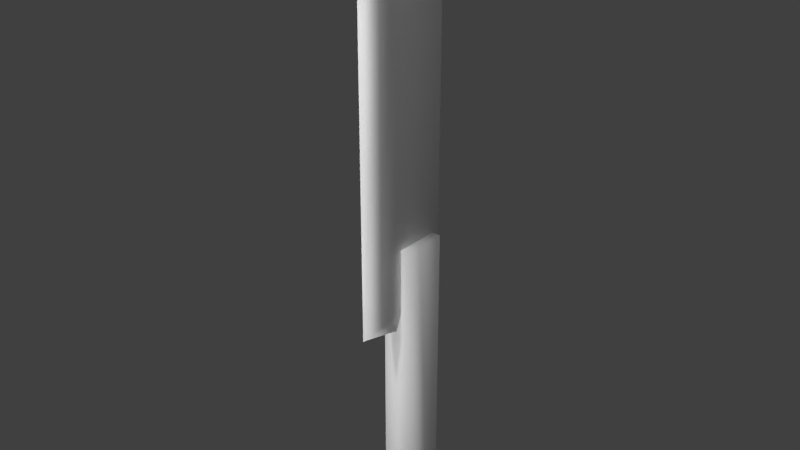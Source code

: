 # Source: machete_vochap.blend  (saved by Blender 2.77.0; exported with 4.5.12 LTS)
import bpy
from mathutils import Matrix  # noqa: F401  (used for matrix-valued properties, if any)

bpy.ops.wm.read_factory_settings(use_empty=True)
scene = bpy.context.scene
scene.name = 'Scene'

# ---- collections
col_collection_1 = bpy.data.collections.new('Collection 1'); scene.collection.children.link(col_collection_1)

# ---- materials (node trees are filled in below, after node groups)
mat_matmachete = bpy.data.materials.new('MATmachete')
mat_matmachete.alpha_threshold = 0.0
mat_matmachete.use_transparent_shadow = False
mat_matmachete.roughness = 0.5

# ---- material node trees

# ---- world
world_world = bpy.data.worlds.new('World'); scene.world = world_world
world_world.color = (0.05088, 0.05088, 0.05088)
world_world.use_sun_shadow = False
world_world.sun_shadow_jitter_overblur = 0.0
world_world.cycles.sampling_method = 'MANUAL'

# ---- lights
light_point_004 = bpy.data.lights.new('Point.004', 'POINT')
light_point_004.transmission_factor = 0.0
light_point_004.energy = 100.0
light_point_004.shadow_buffer_clip_start = 0.5
light_point_004.shadow_soft_size = 0.1
light_point_004.shadow_maximum_resolution = 0.006
light_point_004.use_absolute_resolution = True
light_point_003 = bpy.data.lights.new('Point.003', 'POINT')
light_point_003.transmission_factor = 0.0
light_point_003.energy = 100.0
light_point_003.shadow_buffer_clip_start = 0.5
light_point_003.shadow_soft_size = 0.1
light_point_003.shadow_maximum_resolution = 0.006
light_point_003.use_absolute_resolution = True
light_point_002 = bpy.data.lights.new('Point.002', 'POINT')
light_point_002.transmission_factor = 0.0
light_point_002.energy = 100.0
light_point_002.shadow_buffer_clip_start = 0.5
light_point_002.shadow_soft_size = 0.1
light_point_002.shadow_maximum_resolution = 0.006
light_point_002.use_absolute_resolution = True
light_point_001 = bpy.data.lights.new('Point.001', 'POINT')
light_point_001.transmission_factor = 0.0
light_point_001.energy = 100.0
light_point_001.shadow_buffer_clip_start = 0.5
light_point_001.shadow_soft_size = 0.1
light_point_001.shadow_maximum_resolution = 0.006
light_point_001.use_absolute_resolution = True
light_point = bpy.data.lights.new('Point', 'POINT')
light_point.transmission_factor = 0.0
light_point.energy = 100.0
light_point.shadow_buffer_clip_start = 0.5
light_point.shadow_soft_size = 0.1
light_point.shadow_maximum_resolution = 0.006
light_point.use_absolute_resolution = True

# ---- meshes
me_mesmachete = bpy.data.meshes.new('MESmachete')
me_mesmachete.from_pydata([(0.04042, 0.2473, 1.013), (0.1107, 0.1782, -0.4587), (0.1937, 0.2673, -0.7117), (0.1937, -0.2752, -0.6773), (0.1107, -0.1838, -0.4587), (0.04042, -0.3927, 3.623), (0.1107, -0.1838, 1.472), (0.04042, -0.3927, 0.9309), (0.04042, 0.2473, 3.783), (3.457e-06, -0.5527, 3.783), (3.457e-06, 0.2473, 4.023), (0.1107, 0.1782, 1.472), (-1.33e-07, -0.5527, 0.8707), (2.454e-08, -0.1527, 0.7745), (-0.04042, 0.2473, 1.013), (-0.1107, 0.1782, 1.472), (-0.1107, 0.1782, -0.4587), (-0.1937, 0.2673, -0.7117), (-0.1937, -0.2752, -0.6773), (-0.1107, -0.1838, -0.4587), (-0.04042, -0.3927, 3.623), (-0.1107, -0.1838, 1.472), (-0.04042, -0.3927, 0.9309), (-0.04042, 0.2473, 3.783), (0.1472, 0.01366, -0.5875), (-0.1472, 0.01366, -0.5875), (0.1937, 0.05986, -0.7292), (-0.1937, 0.05986, -0.7292), (-0.1937, -0.08867, -0.7277), (0.1937, -0.08867, -0.7277)], [], [(8, 23, 10), (10, 9, 5, 8), (10, 23, 20, 9), (13, 7, 12), (12, 9, 20, 22), (2, 17, 16, 1), (4, 19, 18, 3), (16, 17, 27, 25), (18, 19, 25, 28), (26, 27, 17, 2), (1, 16, 15, 11), (6, 11, 15, 21), (1, 11, 6, 4), (14, 22, 20, 23), (13, 12, 22), (8, 0, 14, 23), (12, 7, 5, 9), (16, 19, 21, 15), (0, 7, 13), (4, 6, 21, 19), (13, 22, 14), (0, 8, 5, 7), (14, 0, 13), (29, 28, 25, 24), (24, 25, 27, 26), (3, 18, 28, 29), (16, 25, 19), (2, 1, 24, 26), (4, 3, 29, 24), (4, 24, 1)])
me_mesmachete.polygons.foreach_set('use_smooth', [True] * 30)
_uv = me_mesmachete.uv_layers.new(name='UVКарта')
_uv.uv.foreach_set('vector', [0.1234, 0.6944, 0.1234, 0.7163, 0.05708, 0.7037, 0.05708, 0.6559, 0.1233, 0.4388, 0.1669, 0.4832, 0.1234, 0.6559, 0.05385, 0.7489, 0.1202, 0.7489, 0.1664, 0.9217, 0.1228, 0.9661, 0.936, 0.5464, 0.8904, 0.4832, 0.9076, 0.4388, 0.9071, 0.9661, 0.1228, 0.9661, 0.1664, 0.9217, 0.89, 0.9217, 0.7545, 0.08183, 0.7545, 0.1585, 0.702, 0.1414, 0.702, 0.09871, 0.9508, 0.09871, 0.9506, 0.1414, 0.9032, 0.1585, 0.9032, 0.08183, 0.7865, 0.2061, 0.7545, 0.1585, 0.7865, 0.1512, 0.829, 0.1585, 0.9032, 0.1585, 0.8716, 0.2061, 0.829, 0.1585, 0.8716, 0.1512, 0.7865, 0.08857, 0.7865, 0.1512, 0.7545, 0.1585, 0.7545, 0.08183, 0.5985, 0.2173, 0.5985, 0.2771, 0.05752, 0.2771, 0.05752, 0.2173, 0.9371, 0.2379, 0.9371, 0.3425, 0.8115, 0.3425, 0.8115, 0.2379, 0.5985, 0.2173, 0.05752, 0.2173, 0.05752, 0.1195, 0.5985, 0.1195, 0.8719, 0.7489, 0.89, 0.9217, 0.1664, 0.9217, 0.1202, 0.7489, 0.9357, 0.8591, 0.9071, 0.9661, 0.89, 0.9217, 0.1234, 0.6944, 0.8764, 0.6944, 0.8764, 0.7163, 0.1234, 0.7163, 0.9076, 0.4388, 0.8904, 0.4832, 0.1669, 0.4832, 0.1233, 0.4388, 0.5985, 0.2771, 0.5985, 0.3749, 0.05752, 0.3749, 0.05752, 0.2771, 0.8721, 0.6559, 0.8904, 0.4832, 0.936, 0.5464, 0.5985, 0.1195, 0.05752, 0.1195, 0.05752, 0.05972, 0.5985, 0.05972, 0.9357, 0.8591, 0.89, 0.9217, 0.8719, 0.7489, 0.8721, 0.6559, 0.1234, 0.6559, 0.1669, 0.4832, 0.8904, 0.4832, 0.8764, 0.7163, 0.8764, 0.6944, 0.9362, 0.7054, 0.8716, 0.08857, 0.8716, 0.1512, 0.829, 0.1585, 0.829, 0.08183, 0.829, 0.08183, 0.829, 0.1585, 0.7865, 0.1512, 0.7865, 0.08857, 0.9032, 0.08183, 0.9032, 0.1585, 0.8716, 0.1512, 0.8716, 0.08857, 0.7865, 0.2061, 0.829, 0.1585, 0.8716, 0.2061, 0.7545, 0.08183, 0.7865, 0.0332, 0.829, 0.08183, 0.7865, 0.08857, 0.8716, 0.0332, 0.9032, 0.08183, 0.8716, 0.08857, 0.829, 0.08183, 0.8716, 0.0332, 0.829, 0.08183, 0.7865, 0.0332])
me_mesmachete.materials.append(mat_matmachete)
me_mesmachete.use_remesh_preserve_volume = False
me_mesmachete.use_remesh_preserve_attributes = False
me_mesmachete.use_mirror_vertex_groups = False
me_mesmachete.update()
me_mesmachete.normals_split_custom_set([tuple(v) for v in zip(*[iter([0.7307, 0.6785, 0.07617, -0.7307, 0.6785, 0.07618, 1.043e-05, 0.41, 0.9121, 1.043e-05, 0.41, 0.9121, 4.144e-06, -0.7901, 0.6129, 0.9922, -0.1093, 0.06059, 0.7307, 0.6785, 0.07617, 1.043e-05, 0.41, 0.9121, -0.7307, 0.6785, 0.07618, -0.9922, -0.1093, 0.0606, 4.144e-06, -0.7901, 0.6129, -3.728e-07, 0.1019, -0.9948, 0.9818, -0.106, -0.1573, 5.205e-06, -0.8302, -0.5575, 5.205e-06, -0.8302, -0.5575, 4.144e-06, -0.7901, 0.6129, -0.9922, -0.1093, 0.0606, -0.9818, -0.106, -0.1573, 0.6466, 0.6625, -0.3783, -0.6466, 0.6625, -0.3783, -0.6941, 0.6783, 0.2413, 0.6941, 0.6783, 0.2413, 0.6979, -0.6637, 0.2691, -0.6979, -0.6637, 0.2691, -0.6552, -0.7011, -0.2813, 0.6552, -0.7011, -0.2813, -0.6941, 0.6783, 0.2413, -0.6466, 0.6625, -0.3783, -0.687, -0.4511, -0.5696, -0.9986, -0.05151, -0.01413, -0.6552, -0.7011, -0.2813, -0.6979, -0.6637, 0.2691, -0.9986, -0.05151, -0.01413, -0.7026, 0.2905, -0.6495, 0.687, -0.4511, -0.5696, -0.687, -0.4511, -0.5696, -0.6466, 0.6625, -0.3783, 0.6466, 0.6625, -0.3783, 0.6941, 0.6783, 0.2413, -0.6941, 0.6783, 0.2413, -0.5774, 0.5773, 0.5774, 0.5774, 0.5774, 0.5773, 0.5773, -0.5774, 0.5774, 0.5774, 0.5774, 0.5773, -0.5774, 0.5773, 0.5774, -0.5773, -0.5774, 0.5774, 0.6941, 0.6783, 0.2413, 0.5774, 0.5774, 0.5773, 0.5773, -0.5774, 0.5774, 0.6979, -0.6637, 0.2691, -0.6139, 0.6823, -0.397, -0.9818, -0.106, -0.1573, -0.9922, -0.1093, 0.0606, -0.7307, 0.6785, 0.07618, -3.728e-07, 0.1019, -0.9948, 5.205e-06, -0.8302, -0.5575, -0.9818, -0.106, -0.1573, 0.7307, 0.6785, 0.07617, 0.6139, 0.6823, -0.397, -0.6139, 0.6823, -0.397, -0.7307, 0.6785, 0.07618, 5.205e-06, -0.8302, -0.5575, 0.9818, -0.106, -0.1573, 0.9922, -0.1093, 0.06059, 4.144e-06, -0.7901, 0.6129, -0.6941, 0.6783, 0.2413, -0.6979, -0.6637, 0.2691, -0.5773, -0.5774, 0.5774, -0.5774, 0.5773, 0.5774, 0.6139, 0.6823, -0.397, 0.9818, -0.106, -0.1573, -3.728e-07, 0.1019, -0.9948, 0.6979, -0.6637, 0.2691, 0.5773, -0.5774, 0.5774, -0.5773, -0.5774, 0.5774, -0.6979, -0.6637, 0.2691, -3.728e-07, 0.1019, -0.9948, -0.9818, -0.106, -0.1573, -0.6139, 0.6823, -0.397, 0.6139, 0.6823, -0.397, 0.7307, 0.6785, 0.07617, 0.9922, -0.1093, 0.06059, 0.9818, -0.106, -0.1573, -0.6139, 0.6823, -0.397, 0.6139, 0.6823, -0.397, -3.728e-07, 0.1019, -0.9948, 0.7026, 0.2905, -0.6495, -0.7026, 0.2905, -0.6495, -0.9986, -0.05151, -0.01413, 0.9986, -0.05151, -0.01416, 0.9986, -0.05151, -0.01416, -0.9986, -0.05151, -0.01413, -0.687, -0.4511, -0.5696, 0.687, -0.4511, -0.5696, 0.6552, -0.7011, -0.2813, -0.6552, -0.7011, -0.2813, -0.7026, 0.2905, -0.6495, 0.7026, 0.2905, -0.6495, -0.6941, 0.6783, 0.2413, -0.9986, -0.05151, -0.01413, -0.6979, -0.6637, 0.2691, 0.6466, 0.6625, -0.3783, 0.6941, 0.6783, 0.2413, 0.9986, -0.05151, -0.01416, 0.687, -0.4511, -0.5696, 0.6979, -0.6637, 0.2691, 0.6552, -0.7011, -0.2813, 0.7026, 0.2905, -0.6495, 0.9986, -0.05151, -0.01416, 0.6979, -0.6637, 0.2691, 0.9986, -0.05151, -0.01416, 0.6941, 0.6783, 0.2413])] * 3)])

# ---- objects
ob_point_004 = bpy.data.objects.new('Point.004', light_point_004)
ob_point_003 = bpy.data.objects.new('Point.003', light_point_003)
ob_point_002 = bpy.data.objects.new('Point.002', light_point_002)
ob_point_001 = bpy.data.objects.new('Point.001', light_point_001)
ob_point = bpy.data.objects.new('Point', light_point)
ob_machete = bpy.data.objects.new('machete', me_mesmachete)

# ---- transforms, parenting, visibility, modifiers, constraints
ob_point_004.location = (0.02903, -0.0163, 5.488)
ob_point_004.lineart.crease_threshold = 0.0
ob_point_003.location = (0.02903, -2.301, 0.7944)
ob_point_003.lineart.crease_threshold = 0.0
ob_point_002.location = (0.02903, -2.301, 3.452)
ob_point_002.lineart.crease_threshold = 0.0
ob_point_001.location = (-5.996, -0.03444, 4.205)
ob_point_001.lineart.crease_threshold = 0.0
ob_point.location = (5.86, -0.03444, 4.205)
ob_point.lineart.crease_threshold = 0.0
ob_machete.location = (0.0, 0.0, 0.0)
ob_machete.color = (0.8, 0.8, 0.8, 1.0)
ob_machete.lineart.crease_threshold = 0.0

# ---- collection membership
col_collection_1.objects.link(ob_point_004)
col_collection_1.objects.link(ob_point_003)
col_collection_1.objects.link(ob_point_002)
col_collection_1.objects.link(ob_point_001)
col_collection_1.objects.link(ob_point)
col_collection_1.objects.link(ob_machete)

# ---- scene / render settings (as saved in the file)
scene.frame_start = 1; scene.frame_end = 250; scene.frame_set(1)
scene.render.engine = 'BLENDER_EEVEE_NEXT'
scene.render.resolution_percentage = 50
scene.render.dither_intensity = 0.0
scene.cycles.use_denoising = False
scene.cycles.samples = 128
scene.cycles.sampling_pattern = 'TABULATED_SOBOL'
scene.cycles.light_sampling_threshold = 0.0
scene.cycles.use_adaptive_sampling = False
scene.cycles.use_light_tree = False
scene.cycles.blur_glossy = 0.0
scene.cycles.sample_clamp_indirect = 0.0
scene.view_settings.view_transform = 'Standard'
bpy.context.view_layer.update()

# ---- added for rendering (the .blend has no active camera): camera
cam_auto = bpy.data.cameras.new('AutoCamera')
cam_auto.lens = 50.0
cam_auto.sensor_width = 36.0
cam_auto.clip_end = 1000.0
ob_auto_camera = bpy.data.objects.new('AutoCamera', cam_auto)
scene.collection.objects.link(ob_auto_camera)
ob_auto_camera.location = (4.47595, -5.51388, 5.22757)
ob_auto_camera.rotation_euler = (1.09748, -7.21219e-08, 0.694738)
scene.camera = ob_auto_camera
bpy.context.view_layer.update()

